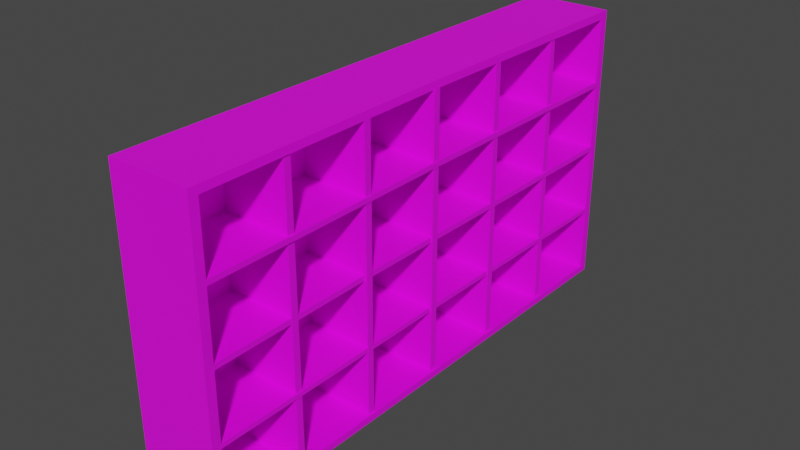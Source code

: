 # Source: bookShelf.blend  (saved by Blender 2.91.10; exported with 4.5.12 LTS)
import bpy
from mathutils import Matrix  # noqa: F401  (used for matrix-valued properties, if any)

bpy.ops.wm.read_factory_settings(use_empty=True)
scene = bpy.context.scene
scene.name = 'Scene'

# ---- collections
col_collection = bpy.data.collections.new('Collection'); scene.collection.children.link(col_collection)

# ---- images (referenced by path relative to the original .blend; pixels are not part of the script)
import os
ASSET_DIR = os.environ.get("B2B_ASSET_DIR", "")  # directory of the original .blend (textures are referenced by path, not embedded)
HERE = os.path.dirname(os.path.abspath(__file__))  # packed textures are extracted next to this script under _unpacked/

def load_image(name, relpath, width, height, colorspace="sRGB"):
    """Load a texture the original file referenced (path relative to the .blend, or extracted next to this script)."""
    p = next((c for c in (os.path.join(HERE, relpath), os.path.join(ASSET_DIR, relpath)) if relpath and os.path.exists(c)), "")
    if p:
        img = bpy.data.images.load(p, check_existing=True)
        img.name = name
    else:  # same state as the original file: an image datablock whose file is absent (Cycles renders it pink)
        img = bpy.data.images.new(name, width, height)
        img.source = "FILE"
        img.filepath = "//" + (relpath or name)
    img.colorspace_settings.name = colorspace
    return img
img_imphenziapalette01_256_gradient_png = load_image('ImphenziaPalette01-256-Gradient.png', 'ImphenziaPalette01-256-Gradient.png', 1024, 1024, 'sRGB')

# ---- materials (node trees are filled in below, after node groups)
mat_x = bpy.data.materials.new('材质')
mat_x.use_transparent_shadow = False

# ---- material node trees
mat_x.use_nodes = True; mat_x.node_tree.nodes.clear()
_N = mat_x.node_tree.nodes; _L = mat_x.node_tree.links
n0 = _N.new('ShaderNodeBsdfPrincipled'); n0.name = 'Principled BSDF'; n0.location = (10, 300)
n0.distribution = 'GGX'
n0.subsurface_method = 'BURLEY'
n0.inputs[3].default_value = 1.45
n0.inputs[27].default_value = (0.0, 0.0, 0.0, 1.0)
n0.inputs[28].default_value = 1.0
n1 = _N.new('ShaderNodeOutputMaterial'); n1.name = 'Material Output'; n1.location = (300, 300)
n2 = _N.new('ShaderNodeTexImage'); n2.name = '图像纹理'; n2.location = (-572, 235)
n2.image = img_imphenziapalette01_256_gradient_png
n2.interpolation = 'Closest'
_L.new(n0.outputs[0], n1.inputs[0])
_L.new(n2.outputs[0], n0.inputs[0])
n1.is_active_output = True

# ---- world
world_world = bpy.data.worlds.new('World'); scene.world = world_world
world_world.use_nodes = True; world_world.node_tree.nodes.clear()
_N = world_world.node_tree.nodes; _L = world_world.node_tree.links
n0 = _N.new('ShaderNodeOutputWorld'); n0.name = 'World Output'; n0.location = (300, 300)
n1 = _N.new('ShaderNodeBackground'); n1.name = 'Background'; n1.location = (10, 300)
n1.inputs[0].default_value = (0.05088, 0.05088, 0.05088, 1.0)
_L.new(n1.outputs[0], n0.inputs[0])
n0.is_active_output = True
world_world.color = (0.05088, 0.05088, 0.05088)
world_world.use_sun_shadow = False
world_world.sun_shadow_jitter_overblur = 0.0

# ---- meshes
me_065 = bpy.data.meshes.new('网格.065')
me_065.from_pydata([(-2.331, -102.4, -12.77), (-2.331, -102.4, 38.08), (-2.331, 97.33, -12.77), (-2.331, 97.33, 38.08), (2.749, 97.33, -12.77), (2.749, 97.33, 38.08), (2.749, -102.4, -12.77), (2.749, -102.4, 38.08), (-191.9, -107.0, -20.16), (191.6, -107.0, -20.16), (-191.9, 102.0, -20.16), (191.6, 102.0, -20.16), (-185.5, -102.0, -10.37), (185.2, -102.0, -10.37), (185.2, -54.56, -10.37), (-185.5, -54.56, -10.37), (-185.5, -51.3, -10.37), (185.2, -51.3, -10.37), (185.2, -3.914, -10.37), (-185.5, -3.914, -10.37), (-185.5, -0.1882, -10.37), (185.2, -0.1882, -10.37), (185.2, 46.18, -10.37), (-185.5, 46.18, -10.37), (-185.5, 49.9, -10.37), (185.2, 49.9, -10.37), (185.2, 96.53, -10.37), (-185.5, 96.53, -10.37), (-191.9, -107.0, 39.58), (191.6, -107.0, 39.58), (185.2, -102.0, 39.58), (-185.5, -102.0, 39.58), (191.6, -53.17, 39.58), (185.2, -54.56, 39.58), (-191.9, -53.17, 39.58), (-185.5, -54.56, 39.58), (185.2, -51.3, 39.58), (-185.5, -51.3, 39.58), (191.6, -2.051, 39.58), (185.2, -3.914, 39.58), (-191.9, -2.051, 39.58), (-185.5, -3.914, 39.58), (185.2, -0.1882, 39.58), (-185.5, -0.1882, 39.58), (191.6, 48.04, 39.58), (185.2, 46.18, 39.58), (-191.9, 48.04, 39.58), (-185.5, 46.18, 39.58), (185.2, 49.9, 39.58), (-185.5, 49.9, 39.58), (191.6, 102.0, 39.58), (185.2, 96.53, 39.58), (-191.9, 102.0, 39.58), (-185.5, 96.53, 39.58), (-5.039, 102.1, 37.34), (-5.039, 102.1, -20.16), (13.66, -107.0, -20.16), (13.66, -107.0, 39.58), (20.89, -102.0, 39.58), (20.89, -102.0, -10.37), (21.71, -56.17, -10.37), (21.71, -56.17, 36.8), (21.71, -52.91, 36.8), (21.71, -52.91, -10.37), (-73.22, -5.518, -10.37), (-73.22, -5.518, 36.24), (-73.22, -1.792, 36.24), (-73.22, -1.792, -10.37), (2.196, 46.18, -10.37), (2.196, 46.18, 38.48), (2.196, 49.9, 38.48), (2.196, 49.9, -10.37), (2.196, 96.68, -10.37), (2.196, 96.68, 37.34), (-127.3, -102.4, -12.77), (-127.3, -102.4, 38.08), (-127.3, 97.33, -12.77), (-127.3, 97.33, 38.08), (-122.3, 97.33, -12.77), (-122.3, 97.33, 38.08), (-122.3, -102.4, -12.77), (-122.3, -102.4, 38.08), (-64.83, -102.4, -12.77), (-64.83, -102.4, 38.08), (-64.83, 97.33, -12.77), (-64.83, 97.33, 38.08), (-59.75, 97.33, -12.77), (-59.75, 97.33, 38.08), (-59.75, -102.4, -12.77), (-59.75, -102.4, 38.08), (122.7, -102.4, -12.77), (122.7, -102.4, 38.08), (122.7, 97.33, -12.77), (122.7, 97.33, 38.08), (127.7, 97.33, -12.77), (127.7, 97.33, 38.08), (127.7, -102.4, -12.77), (127.7, -102.4, 38.08), (60.17, -102.4, -12.77), (60.17, -102.4, 38.08), (60.17, 97.33, -12.77), (60.17, 97.33, 38.08), (65.25, 97.33, -12.77), (65.25, 97.33, 38.08), (65.25, -102.4, -12.77), (65.25, -102.4, 38.08)], [], [(0, 1, 3, 2), (4, 5, 7, 6), (1, 7, 5, 3), (28, 57, 58, 31), (29, 32, 33, 30), (34, 35, 61, 62, 37), (34, 28, 31, 35), (32, 38, 39, 36), (40, 41, 65, 66, 43), (40, 34, 37, 41), (38, 44, 45, 42), (46, 47, 69, 70, 49), (46, 40, 43, 47), (44, 50, 51, 48), (73, 54, 52, 53), (52, 46, 49, 53), (8, 56, 57, 28), (59, 12, 31, 58), (9, 32, 29), (14, 13, 30, 33), (15, 60, 61, 35), (8, 28, 34), (12, 15, 35, 31), (63, 16, 37, 62), (9, 38, 32), (18, 17, 36, 39), (19, 64, 65, 41), (10, 8, 34, 40), (16, 19, 41, 37), (67, 20, 43, 66), (9, 11, 44, 38), (22, 21, 42, 45), (23, 68, 69, 47), (10, 40, 46), (20, 23, 47, 43), (71, 24, 49, 70), (11, 50, 44), (26, 25, 48, 51), (55, 10, 52, 54), (27, 72, 73, 53), (10, 46, 52), (24, 27, 53, 49), (16, 63, 64, 19), (68, 23, 20, 67), (72, 27, 24, 71), (12, 59, 60, 15), (55, 56, 8, 10), (11, 55, 54, 50), (11, 9, 56, 55), (57, 56, 9, 29), (58, 57, 29, 30), (13, 59, 58, 30), (60, 59, 13, 14), (61, 60, 14, 33), (62, 61, 33, 32, 36), (17, 63, 62, 36), (64, 63, 17, 18), (65, 64, 18, 39), (66, 65, 39, 38, 42), (21, 67, 66, 42), (22, 68, 67, 21), (69, 68, 22, 45), (70, 69, 45, 44, 48), (25, 71, 70, 48), (26, 72, 71, 25), (73, 72, 26, 51), (50, 54, 73, 51), (74, 75, 77, 76), (78, 79, 81, 80), (75, 81, 79, 77), (82, 83, 85, 84), (86, 87, 89, 88), (83, 89, 87, 85), (90, 91, 93, 92), (94, 95, 97, 96), (91, 97, 95, 93), (98, 99, 101, 100), (102, 103, 105, 104), (99, 105, 103, 101)])
me_065.polygons.foreach_set('use_smooth', [True] * 79)
_k = set([(1, 3), (5, 7), (8, 10), (8, 28), (8, 56), (9, 11), (9, 29), (9, 56), (10, 52), (10, 55), (11, 50), (11, 55), (12, 15), (12, 31), (12, 59), (13, 14), (13, 30), (13, 59), (14, 33), (14, 60), (15, 35), (15, 60), (16, 19), (16, 37), (16, 63), (17, 18), (17, 36), (17, 63), (18, 39), (18, 64), (19, 41), (19, 64), (20, 23), (20, 43), (20, 67), (21, 22), (21, 42), (21, 67), (22, 45), (22, 68), (23, 47), (23, 68), (24, 27), (24, 49), (24, 71), (25, 26), (25, 48), (25, 71), (26, 51), (26, 72), (27, 53), (27, 72), (28, 34), (28, 57), (29, 32), (29, 57), (30, 33), (30, 58), (31, 35), (31, 58), (32, 33), (32, 38), (33, 61), (34, 35), (34, 40), (35, 61), (36, 39), (36, 62), (37, 41), (37, 62), (38, 44), (39, 65), (40, 46), (41, 65), (42, 45), (42, 66), (43, 47), (43, 66), (44, 50), (45, 69), (46, 52), (47, 69), (48, 51), (48, 70), (49, 53), (49, 70), (50, 54), (51, 73), (52, 54), (53, 73), (75, 77), (79, 81), (83, 85), (87, 89), (91, 93), (95, 97), (99, 101), (103, 105)])
me_065.attributes.new('sharp_edge', 'BOOLEAN', 'EDGE').data.foreach_set('value', [ (min(e.vertices), max(e.vertices)) in _k for e in me_065.edges])
_uv = me_065.uv_layers.new(name='map1')
_uv.uv.foreach_set('vector', [0.2975, 0.9533, 0.2974, 0.9533, 0.2974, 0.9525, 0.2975, 0.9525, 0.2975, 0.9525, 0.2974, 0.9525, 0.2974, 0.9533, 0.2975, 0.9533, 0.2974, 0.9533, 0.2974, 0.9533, 0.2974, 0.9525, 0.2974, 0.9525, 0.2975, 0.9749, 0.2975, 0.9749, 0.2975, 0.9749, 0.2975, 0.9749, 0.2975, 0.9749, 0.2975, 0.9749, 0.2975, 0.9749, 0.2975, 0.9749, 0.2975, 0.9749, 0.2975, 0.9749, 0.2975, 0.9749, 0.2975, 0.9749, 0.2975, 0.9749, 0.2975, 0.9749, 0.2975, 0.9749, 0.2975, 0.9749, 0.2975, 0.9749, 0.2975, 0.9749, 0.2975, 0.9749, 0.2975, 0.9749, 0.2975, 0.9749, 0.2975, 0.9749, 0.2975, 0.9749, 0.2975, 0.9749, 0.2975, 0.9749, 0.2975, 0.9749, 0.2975, 0.9749, 0.2975, 0.9749, 0.2975, 0.9749, 0.2975, 0.9749, 0.2975, 0.9749, 0.2975, 0.9749, 0.2975, 0.9749, 0.2975, 0.9749, 0.2975, 0.9749, 0.2975, 0.9749, 0.2975, 0.9749, 0.2975, 0.9749, 0.2975, 0.9749, 0.2975, 0.9749, 0.2975, 0.9749, 0.2975, 0.9749, 0.2975, 0.9749, 0.2975, 0.9749, 0.2975, 0.9749, 0.2975, 0.9749, 0.2975, 0.9749, 0.2975, 0.9749, 0.2975, 0.9749, 0.2975, 0.9749, 0.2975, 0.9749, 0.2975, 0.9749, 0.2975, 0.9749, 0.2975, 0.9749, 0.2975, 0.9749, 0.2975, 0.9749, 0.2975, 0.9749, 0.2975, 0.9749, 0.2975, 0.9749, 0.2975, 0.9617, 0.2975, 0.9617, 0.2975, 0.9749, 0.2975, 0.9749, 0.9753, 0.9769, 0.9753, 0.9769, 0.9753, 0.9769, 0.2975, 0.9749, 0.2975, 0.9749, 0.2975, 0.9749, 0.2975, 0.9749, 0.2975, 0.9749, 0.2975, 0.9749, 0.2975, 0.9749, 0.2975, 0.9749, 0.9753, 0.9769, 0.9753, 0.9769, 0.9753, 0.9769, 0.2975, 0.9617, 0.2975, 0.9749, 0.2975, 0.9749, 0.2975, 0.9749, 0.2975, 0.9617, 0.2975, 0.9749, 0.2975, 0.9749, 0.2975, 0.9749, 0.9753, 0.9769, 0.9753, 0.9769, 0.9753, 0.9769, 0.2975, 0.9749, 0.2975, 0.9617, 0.2975, 0.9749, 0.2975, 0.9749, 0.2975, 0.9749, 0.2975, 0.9749, 0.2975, 0.9749, 0.2975, 0.9749, 0.9753, 0.9769, 0.9753, 0.9769, 0.9753, 0.9769, 0.9753, 0.9769, 0.2975, 0.9749, 0.2975, 0.9749, 0.2975, 0.9749, 0.2975, 0.9749, 0.2975, 0.9749, 0.2975, 0.9749, 0.2975, 0.9749, 0.2975, 0.9749, 0.9753, 0.9769, 0.9753, 0.9769, 0.9753, 0.9769, 0.9753, 0.9769, 0.2975, 0.9749, 0.2975, 0.9749, 0.2975, 0.9749, 0.2975, 0.9749, 0.2975, 0.9749, 0.2975, 0.9749, 0.2975, 0.9749, 0.2975, 0.9749, 0.9753, 0.9769, 0.9753, 0.9769, 0.9753, 0.9769, 0.2975, 0.9749, 0.2975, 0.9749, 0.2975, 0.9749, 0.2975, 0.9749, 0.2975, 0.9749, 0.2975, 0.9749, 0.2975, 0.9749, 0.2975, 0.9749, 0.9753, 0.9769, 0.9753, 0.9769, 0.9753, 0.9769, 0.2975, 0.9749, 0.2975, 0.9749, 0.2975, 0.9749, 0.2975, 0.9749, 0.9753, 0.9769, 0.9753, 0.9769, 0.9753, 0.9769, 0.9753, 0.9769, 0.2975, 0.9749, 0.2975, 0.9749, 0.2975, 0.9749, 0.2975, 0.9749, 0.9753, 0.9769, 0.9753, 0.9769, 0.9753, 0.9769, 0.2975, 0.9749, 0.2975, 0.9749, 0.2975, 0.9749, 0.2975, 0.9749, 0.2975, 0.9507, 0.2975, 0.9374, 0.2975, 0.9507, 0.2975, 0.9507, 0.2975, 0.9507, 0.2975, 0.9507, 0.2975, 0.9507, 0.2975, 0.9507, 0.2975, 0.9507, 0.2975, 0.9507, 0.2975, 0.9507, 0.2975, 0.9507, 0.2975, 0.9374, 0.2975, 0.9374, 0.2975, 0.9507, 0.2975, 0.9507, 0.2975, 0.9749, 0.2975, 0.9749, 0.2975, 0.9749, 0.2975, 0.9749, 0.9753, 0.9769, 0.9753, 0.9769, 0.9753, 0.9769, 0.9753, 0.9769, 0.2975, 0.9749, 0.2975, 0.9749, 0.2975, 0.9749, 0.2975, 0.9749, 0.2975, 0.9749, 0.2975, 0.9749, 0.2975, 0.9749, 0.2975, 0.9749, 0.2975, 0.9749, 0.2975, 0.9749, 0.2975, 0.9749, 0.2975, 0.9749, 0.2975, 0.9749, 0.2975, 0.9617, 0.2975, 0.9749, 0.2975, 0.9749, 0.2975, 0.9507, 0.2975, 0.9374, 0.2975, 0.9507, 0.2975, 0.9507, 0.2975, 0.9749, 0.2975, 0.9749, 0.2975, 0.9749, 0.2975, 0.9749, 0.2975, 0.9749, 0.2975, 0.9749, 0.2975, 0.9749, 0.2975, 0.9749, 0.2975, 0.9749, 0.2975, 0.9617, 0.2975, 0.9617, 0.2975, 0.9749, 0.2975, 0.9749, 0.2975, 0.9507, 0.2975, 0.9374, 0.2975, 0.9374, 0.2975, 0.9507, 0.2975, 0.9749, 0.2975, 0.9749, 0.2975, 0.9749, 0.2975, 0.9749, 0.2975, 0.9749, 0.2975, 0.9749, 0.2975, 0.9749, 0.2975, 0.9749, 0.2975, 0.9749, 0.2975, 0.9749, 0.2975, 0.9749, 0.2975, 0.9749, 0.2975, 0.9749, 0.2975, 0.9507, 0.2975, 0.9507, 0.2975, 0.9507, 0.2975, 0.9507, 0.2975, 0.9749, 0.2975, 0.9749, 0.2975, 0.9749, 0.2975, 0.9749, 0.2975, 0.9749, 0.2975, 0.9749, 0.2975, 0.9749, 0.2975, 0.9749, 0.2975, 0.9749, 0.2975, 0.9749, 0.2975, 0.9749, 0.2975, 0.9749, 0.2975, 0.9749, 0.2975, 0.9507, 0.2975, 0.9507, 0.2975, 0.9507, 0.2975, 0.9507, 0.2975, 0.9749, 0.2975, 0.9749, 0.2975, 0.9749, 0.2975, 0.9749, 0.2975, 0.9749, 0.2975, 0.9749, 0.2975, 0.9749, 0.2975, 0.9749, 0.298, 0.9534, 0.2979, 0.9534, 0.2979, 0.9525, 0.298, 0.9525, 0.298, 0.9525, 0.2979, 0.9525, 0.2979, 0.9534, 0.298, 0.9534, 0.2979, 0.9534, 0.2979, 0.9534, 0.2979, 0.9525, 0.2979, 0.9525, 0.2977, 0.9533, 0.2976, 0.9534, 0.2977, 0.9525, 0.2978, 0.9525, 0.2978, 0.9525, 0.2976, 0.9525, 0.2976, 0.9534, 0.2977, 0.9533, 0.2976, 0.9534, 0.2976, 0.9534, 0.2976, 0.9525, 0.2977, 0.9525, 0.2972, 0.9532, 0.297, 0.9533, 0.297, 0.9525, 0.2972, 0.9525, 0.2972, 0.9525, 0.297, 0.9525, 0.297, 0.9533, 0.2972, 0.9532, 0.297, 0.9533, 0.297, 0.9533, 0.297, 0.9525, 0.297, 0.9525, 0.2973, 0.9533, 0.2972, 0.9533, 0.2972, 0.9525, 0.2973, 0.9525, 0.2973, 0.9525, 0.2972, 0.9525, 0.2972, 0.9533, 0.2973, 0.9533, 0.2972, 0.9533, 0.2972, 0.9533, 0.2972, 0.9525, 0.2972, 0.9525])
me_065.materials.append(mat_x)
me_065.materials.append(None)
me_065.use_remesh_fix_poles = True
me_065.use_remesh_preserve_attributes = False
me_065.use_mirror_vertex_groups = False
me_065.update()
me_065.normals_split_custom_set([tuple(v) for v in zip(*[iter([-1.0, 0.0, 0.0, -1.0, 0.0, 0.0, -1.0, 0.0, 0.0, -1.0, 0.0, 0.0, 1.0, 0.0, 0.0, 1.0, 0.0, 0.0, 1.0, 0.0, 0.0, 1.0, 0.0, 0.0, 0.0, 0.0, 1.0, 0.0, 0.0, 1.0, 0.0, 0.0, 1.0, 0.0, 0.0, 1.0, 2.175e-07, 0.0, 1.0, 0.0, 0.0, 1.0, 0.0, 0.0, 1.0, 1.785e-07, 0.0, 1.0, -2.175e-07, 0.0, 1.0, -3.765e-07, 0.0, 1.0, -3.765e-07, 0.0, 1.0, -1.785e-07, 0.0, 1.0, 0.001394, -0.002247, 1.0, 0.007879, 0.0795, 0.9968, -0.01118, 0.07521, 0.9971, -0.008748, -0.05286, 0.9986, 0.003775, -0.02858, 0.9996, 3.765e-07, 0.0, 1.0, 2.175e-07, 0.0, 1.0, 1.785e-07, 0.0, 1.0, 3.765e-07, 0.0, 1.0, -0.001605, -0.001277, 1.0, -0.001149, 8.661e-05, 1.0, -0.004582, 0.01348, 0.9999, -0.005356, -0.01575, 0.9999, 0.001314, 0.0005604, 1.0, 0.006423, 0.0486, 0.9988, -0.006265, 0.03842, 0.9992, -0.006532, -0.03859, 0.9992, 0.006657, -0.0504, 0.9987, 0.001314, 0.0005604, 1.0, 0.001394, -0.002247, 1.0, 0.003775, -0.02858, 0.9996, 0.006423, 0.0486, 0.9988, -0.001149, 8.661e-05, 1.0, -0.0001076, -4.597e-08, 1.0, 1.009e-05, -1.728e-07, 1.0, -0.004634, -0.01359, 0.9999, -1.487e-05, 5.057e-08, 1.0, -3.383e-06, -1.674e-07, 1.0, -7.368e-05, 0.0, 1.0, -7.368e-05, 0.0, 1.0, -3.184e-06, 1.682e-07, 1.0, -1.487e-05, 5.057e-08, 1.0, 0.001314, 0.0005604, 1.0, 0.006657, -0.0504, 0.9987, -3.383e-06, -1.674e-07, 1.0, -0.0001076, -4.597e-08, 1.0, -0.01097, 0.01065, 0.9999, -0.01202, 0.01166, 0.9999, 9.738e-06, 1.72e-07, 1.0, -0.007025, 0.03369, 0.9994, 0.008909, 0.05838, 0.9983, 0.01755, 0.04386, 0.9989, 0.02094, 0.05234, 0.9984, 0.01755, 0.04386, 0.9989, -1.487e-05, 5.057e-08, 1.0, -3.184e-06, 1.682e-07, 1.0, 0.02094, 0.05234, 0.9984, 0.0, -1.0, 0.0, 0.0, -1.0, 0.0, 0.0, -1.0, 0.0, 0.0, -1.0, 0.0, 0.0, 1.0, 0.0, 0.0, 1.0, 0.0, 0.0, 1.0, 0.0, 0.0, 1.0, 0.0, 1.0, 0.0, 0.0, 1.0, 0.0, 0.0, 1.0, 0.0, 0.0, -1.0, 0.0, 0.0, -1.0, 0.0, 0.0, -1.0, 0.0, 0.0, -1.0, 0.0, 0.0, -0.004291, -1.0, 0.0, -2.171e-05, -1.0, -9.254e-11, -0.0003004, -1.0, 1.807e-05, -0.004291, -1.0, 4.933e-08, -1.0, 0.0, 0.0, -1.0, 0.0, 0.0, -1.0, 0.0, 0.0, 1.0, 0.0, 0.0, 1.0, 0.0, 0.0, 1.0, 0.0, 0.0, 1.0, 0.0, 0.0, 1.386e-05, 1.0, -9.186e-11, 0.004291, 1.0, 1.657e-07, 0.004291, 1.0, -1.31e-07, 0.0002427, 1.0, -4.105e-08, 1.0, 0.0, 0.0, 1.0, 0.0, 0.0, 1.0, 0.0, 0.0, -1.0, 0.0, 0.0, -1.0, 0.0, 0.0, -1.0, 0.0, 0.0, -1.0, 0.0, 0.0, 0.006142, -1.0, 0.0, 5.612e-05, -1.0, 0.0, 5.034e-05, -1.0, -1.408e-07, 0.006142, -1.0, 3.6e-07, -1.0, 0.0, 0.0, -1.0, 0.0, 0.0, -1.0, 0.0, 0.0, -1.0, 0.0, 0.0, 1.0, 0.0, 0.0, 1.0, 0.0, 0.0, 1.0, 0.0, 0.0, 1.0, 0.0, 0.0, -2.072e-05, 1.0, 0.0, -0.006142, 1.0, 9.801e-07, -0.006142, 1.0, 4.731e-07, -6.226e-05, 1.0, 1.14e-07, 1.0, 0.0, 0.0, 1.0, 0.0, 0.0, 1.0, 0.0, 0.0, 1.0, 0.0, 0.0, -1.0, 0.0, 0.0, -1.0, 0.0, 0.0, -1.0, 0.0, 0.0, -1.0, 0.0, 0.0, 0.0, -1.0, 0.0, 0.0, -1.0, 0.0, 0.0, -1.0, 0.0, 0.0, -1.0, 0.0, -1.0, 0.0, 0.0, -1.0, 0.0, 0.0, -1.0, 0.0, 0.0, 1.0, 0.0, 0.0, 1.0, 0.0, 0.0, 1.0, 0.0, 0.0, 1.0, 0.0, 0.0, 0.0, 1.0, 0.0, 0.0, 1.0, 0.0, 0.0, 1.0, 0.0, 0.0, 1.0, 0.0, 1.0, 0.0, 0.0, 1.0, 0.0, 0.0, 1.0, 0.0, 0.0, -1.0, 0.0, 0.0, -1.0, 0.0, 0.0, -1.0, 0.0, 0.0, -1.0, 0.0, 0.0, -1.983e-05, 1.0, 0.0, 0.01497, 0.9999, -6.894e-10, 0.01497, 0.9999, -0.0001885, -1.998e-05, 1.0, 0.0, -0.01607, -0.9999, 8.061e-07, -1.04e-05, -1.0, 0.0, -0.0003459, -1.0, 3.993e-06, -0.01607, -0.9999, 3.749e-07, -1.0, 0.0, 0.0, -1.0, 0.0, 0.0, -1.0, 0.0, 0.0, 1.0, 0.0, 0.0, 1.0, 0.0, 0.0, 1.0, 0.0, 0.0, 1.0, 0.0, 0.0, -1.527e-09, 0.0, 1.0, -2.225e-10, 0.0, 1.0, -1.3e-09, 0.0, 1.0, -1.527e-09, 0.0, 1.0, 4.089e-10, 0.0, 1.0, -1.074e-09, 0.0, 1.0, -1.074e-09, 0.0, 1.0, -7.489e-10, 0.0, 1.0, 0.0, 0.0, 1.0, 0.0, 0.0, 1.0, 0.0, 0.0, 1.0, 0.0, 0.0, 1.0, -1.583e-09, 0.0, 1.0, 1.175e-09, 0.0, 1.0, 1.24e-09, 0.0, 1.0, -1.583e-09, 0.0, 1.0, 0.0, 0.0, -1.0, 0.0, 0.0, -1.0, 0.0, 0.0, -1.0, 0.0, 0.0, -1.0, -0.005805, 1.0, 0.0, -1.983e-05, 1.0, 0.0, -1.998e-05, 1.0, 0.0, -0.005805, 1.0, 2.442e-07, 0.0, 0.0, -1.0, 0.0, 0.0, -1.0, 0.0, 0.0, -1.0, 0.0, 0.0, -1.0, 0.0, -1.0, 0.0, 0.0, -1.0, 0.0, 0.0, -1.0, 0.0, 0.0, -1.0, 0.0, 0.0, 0.0, 1.0, 0.0, 0.0, 1.0, -2.175e-07, 0.0, 1.0, -1.785e-07, 0.0, 1.0, 0.0, 1.0, 0.0, 0.0, 1.0, 0.0, 0.0, 1.0, 0.0, 0.0, 1.0, 0.0, 1.24e-09, 0.0, 1.0, 1.175e-09, 0.0, 1.0, 3.997e-09, 0.0, 1.0, 3.997e-09, 0.0, 1.0, -0.0003004, -1.0, 1.807e-05, -2.171e-05, -1.0, -9.254e-11, 0.01068, -0.9999, 4.142e-08, 0.01068, -0.9999, 3.187e-09, -0.008748, -0.05286, 0.9986, -0.01118, 0.07521, 0.9971, -0.01876, 0.07344, 0.9971, -0.001605, -0.001277, 1.0, -0.005356, -0.01575, 0.9999, -0.01068, 0.9999, 0.0, 1.386e-05, 1.0, -9.186e-11, 0.0002427, 1.0, -4.105e-08, -0.01068, 0.9999, 3.867e-08, -1.3e-09, 0.0, 1.0, -2.225e-10, 0.0, 1.0, 0.0, 0.0, 1.0, 0.0, 0.0, 1.0, 5.034e-05, -1.0, -1.408e-07, 5.612e-05, -1.0, 0.0, -0.002566, -1.0, -3.835e-10, -0.002565, -1.0, -0.0001132, -0.006532, -0.03859, 0.9992, -0.006265, 0.03842, 0.9992, -0.004582, 0.01348, 0.9999, -0.001149, 8.661e-05, 1.0, -0.004634, -0.01359, 0.9999, 0.002566, 1.0, 4.191e-07, -2.072e-05, 1.0, 0.0, -6.226e-05, 1.0, 1.14e-07, 0.002566, 1.0, 5.797e-07, 7.351e-10, 0.0, 1.0, 4.089e-10, 0.0, 1.0, -7.489e-10, 0.0, 1.0, 7.351e-10, 0.0, 1.0, 0.0, -1.0, 0.0, 0.0, -1.0, 0.0, 0.0, -1.0, 0.0, 0.0, -1.0, 0.0, -7.368e-05, 0.0, 1.0, -7.368e-05, 0.0, 1.0, 1.009e-05, -1.728e-07, 1.0, -0.0001076, -4.597e-08, 1.0, 9.738e-06, 1.72e-07, 1.0, 0.0, 1.0, 0.0, 0.0, 1.0, 0.0, 0.0, 1.0, 0.0, 0.0, 1.0, 0.0, 0.0, 0.0, 1.0, 0.0, 0.0, 1.0, 0.0, 0.0, 1.0, 0.0, 0.0, 1.0, -0.0003459, -1.0, 3.993e-06, -1.04e-05, -1.0, 0.0, 0.006226, -1.0, 3.382e-07, 0.006226, -1.0, -3.767e-08, -0.01097, 0.01065, 0.9999, 0.008909, 0.05838, 0.9983, -0.007025, 0.03369, 0.9994, -0.01202, 0.01166, 0.9999, -1.0, 0.0, 0.0, -1.0, 0.0, 0.0, -1.0, 0.0, 0.0, -1.0, 0.0, 0.0, 1.0, 0.0, 0.0, 1.0, 0.0, 0.0, 1.0, 0.0, 0.0, 1.0, 0.0, 0.0, 0.0, 0.0, 1.0, 0.0, 0.0, 1.0, 0.0, 0.0, 1.0, 0.0, 0.0, 1.0, -1.0, 0.0, 0.0, -1.0, 0.0, 0.0, -1.0, 0.0, 0.0, -1.0, 0.0, 0.0, 1.0, 0.0, 0.0, 1.0, 0.0, 0.0, 1.0, 0.0, 0.0, 1.0, 0.0, 0.0, 0.0, 0.0, 1.0, 0.0, 0.0, 1.0, 0.0, 0.0, 1.0, 0.0, 0.0, 1.0, -1.0, 0.0, 0.0, -1.0, 0.0, 0.0, -1.0, 0.0, 0.0, -1.0, 0.0, 0.0, 1.0, 0.0, 0.0, 1.0, 0.0, 0.0, 1.0, 0.0, 0.0, 1.0, 0.0, 0.0, 0.0, 0.0, 1.0, 0.0, 0.0, 1.0, 0.0, 0.0, 1.0, 0.0, 0.0, 1.0, -1.0, 0.0, 0.0, -1.0, 0.0, 0.0, -1.0, 0.0, 0.0, -1.0, 0.0, 0.0, 1.0, 0.0, 0.0, 1.0, 0.0, 0.0, 1.0, 0.0, 0.0, 1.0, 0.0, 0.0, 0.0, 0.0, 1.0, 0.0, 0.0, 1.0, 0.0, 0.0, 1.0, 0.0, 0.0, 1.0])] * 3)])

# ---- objects
ob_bookshelf = bpy.data.objects.new('BookShelf', me_065)
ob_bookloca_1 = bpy.data.objects.new('BookLocA_1', None)
ob_bookloca_2 = bpy.data.objects.new('BookLocA_2', None)
ob_bookloca_3 = bpy.data.objects.new('BookLocA_3', None)
ob_bookloca_4 = bpy.data.objects.new('BookLocA_4', None)
ob_bookloca_5 = bpy.data.objects.new('BookLocA_5', None)
ob_bookloca_6 = bpy.data.objects.new('BookLocA_6', None)
ob_booklocb_1 = bpy.data.objects.new('BookLocB_1', None)
ob_booklocb_2 = bpy.data.objects.new('BookLocB_2', None)
ob_booklocb_3 = bpy.data.objects.new('BookLocB_3', None)
ob_booklocb_4 = bpy.data.objects.new('BookLocB_4', None)
ob_booklocb_5 = bpy.data.objects.new('BookLocB_5', None)
ob_booklocb_6 = bpy.data.objects.new('BookLocB_6', None)
ob_booklocc_1 = bpy.data.objects.new('BookLocC_1', None)
ob_booklocc_2 = bpy.data.objects.new('BookLocC_2', None)
ob_booklocc_3 = bpy.data.objects.new('BookLocC_3', None)
ob_booklocc_4 = bpy.data.objects.new('BookLocC_4', None)
ob_booklocc_5 = bpy.data.objects.new('BookLocC_5', None)
ob_booklocc_6 = bpy.data.objects.new('BookLocC_6', None)
ob_booklocd_1 = bpy.data.objects.new('BookLocD_1', None)
ob_booklocd_2 = bpy.data.objects.new('BookLocD_2', None)
ob_booklocd_3 = bpy.data.objects.new('BookLocD_3', None)
ob_booklocd_4 = bpy.data.objects.new('BookLocD_4', None)
ob_booklocd_5 = bpy.data.objects.new('BookLocD_5', None)
ob_booklocd_6 = bpy.data.objects.new('BookLocD_6', None)

# ---- transforms, parenting, visibility, modifiers, constraints
ob_bookshelf.location = (-0.08664, 0.0, 0.8579)
ob_bookshelf.rotation_euler = (1.571, -0.0, 1.571)
ob_bookshelf.scale = (0.008, 0.008, 0.008)
ob_bookshelf.color = (0.8, 0.8, 0.8, 1.0)
ob_bookshelf.lineart.crease_threshold = 0.0
ob_bookloca_1.location = (0.2078, -1.44, 1.257)
ob_bookloca_1.empty_display_type = 'ARROWS'
ob_bookloca_1.lineart.crease_threshold = 0.0
ob_bookloca_2.location = (0.2078, -0.929, 1.257)
ob_bookloca_2.empty_display_type = 'ARROWS'
ob_bookloca_2.lineart.crease_threshold = 0.0
ob_bookloca_3.location = (0.2078, -0.4398, 1.257)
ob_bookloca_3.empty_display_type = 'ARROWS'
ob_bookloca_3.lineart.crease_threshold = 0.0
ob_bookloca_4.location = (0.2078, 0.06904, 1.257)
ob_bookloca_4.empty_display_type = 'ARROWS'
ob_bookloca_4.lineart.crease_threshold = 0.0
ob_bookloca_5.location = (0.2078, 0.5592, 1.257)
ob_bookloca_5.empty_display_type = 'ARROWS'
ob_bookloca_5.lineart.crease_threshold = 0.0
ob_bookloca_6.location = (0.2078, 1.059, 1.257)
ob_bookloca_6.empty_display_type = 'ARROWS'
ob_bookloca_6.lineart.crease_threshold = 0.0
ob_booklocb_1.location = (0.2078, -1.44, 0.8558)
ob_booklocb_1.empty_display_type = 'ARROWS'
ob_booklocb_1.lineart.crease_threshold = 0.0
ob_booklocb_2.location = (0.2078, -0.929, 0.8558)
ob_booklocb_2.empty_display_type = 'ARROWS'
ob_booklocb_2.lineart.crease_threshold = 0.0
ob_booklocb_3.location = (0.2078, -0.4398, 0.8558)
ob_booklocb_3.empty_display_type = 'ARROWS'
ob_booklocb_3.lineart.crease_threshold = 0.0
ob_booklocb_4.location = (0.2078, 0.06904, 0.8558)
ob_booklocb_4.empty_display_type = 'ARROWS'
ob_booklocb_4.lineart.crease_threshold = 0.0
ob_booklocb_5.location = (0.2078, 0.5592, 0.8558)
ob_booklocb_5.empty_display_type = 'ARROWS'
ob_booklocb_5.lineart.crease_threshold = 0.0
ob_booklocb_6.location = (0.2078, 1.059, 0.8558)
ob_booklocb_6.empty_display_type = 'ARROWS'
ob_booklocb_6.lineart.crease_threshold = 0.0
ob_booklocc_1.location = (0.2078, -1.44, 0.4471)
ob_booklocc_1.empty_display_type = 'ARROWS'
ob_booklocc_1.lineart.crease_threshold = 0.0
ob_booklocc_2.location = (0.2078, -0.929, 0.4471)
ob_booklocc_2.empty_display_type = 'ARROWS'
ob_booklocc_2.lineart.crease_threshold = 0.0
ob_booklocc_3.location = (0.2078, -0.4398, 0.4471)
ob_booklocc_3.empty_display_type = 'ARROWS'
ob_booklocc_3.lineart.crease_threshold = 0.0
ob_booklocc_4.location = (0.2078, 0.06904, 0.4471)
ob_booklocc_4.empty_display_type = 'ARROWS'
ob_booklocc_4.lineart.crease_threshold = 0.0
ob_booklocc_5.location = (0.2078, 0.5592, 0.4471)
ob_booklocc_5.empty_display_type = 'ARROWS'
ob_booklocc_5.lineart.crease_threshold = 0.0
ob_booklocc_6.location = (0.2078, 1.059, 0.4471)
ob_booklocc_6.empty_display_type = 'ARROWS'
ob_booklocc_6.lineart.crease_threshold = 0.0
ob_booklocd_1.location = (0.2078, -1.44, 0.04226)
ob_booklocd_1.empty_display_type = 'ARROWS'
ob_booklocd_1.lineart.crease_threshold = 0.0
ob_booklocd_2.location = (0.2078, -0.929, 0.04226)
ob_booklocd_2.empty_display_type = 'ARROWS'
ob_booklocd_2.lineart.crease_threshold = 0.0
ob_booklocd_3.location = (0.2078, -0.4398, 0.04226)
ob_booklocd_3.empty_display_type = 'ARROWS'
ob_booklocd_3.lineart.crease_threshold = 0.0
ob_booklocd_4.location = (0.2078, 0.06904, 0.04226)
ob_booklocd_4.empty_display_type = 'ARROWS'
ob_booklocd_4.lineart.crease_threshold = 0.0
ob_booklocd_5.location = (0.2078, 0.5592, 0.04226)
ob_booklocd_5.empty_display_type = 'ARROWS'
ob_booklocd_5.lineart.crease_threshold = 0.0
ob_booklocd_6.location = (0.2078, 1.059, 0.04226)
ob_booklocd_6.empty_display_type = 'ARROWS'
ob_booklocd_6.lineart.crease_threshold = 0.0

# ---- collection membership
col_collection.objects.link(ob_bookshelf)
col_collection.objects.link(ob_bookloca_1)
col_collection.objects.link(ob_bookloca_2)
col_collection.objects.link(ob_bookloca_3)
col_collection.objects.link(ob_bookloca_4)
col_collection.objects.link(ob_bookloca_5)
col_collection.objects.link(ob_bookloca_6)
col_collection.objects.link(ob_booklocb_1)
col_collection.objects.link(ob_booklocb_2)
col_collection.objects.link(ob_booklocb_3)
col_collection.objects.link(ob_booklocb_4)
col_collection.objects.link(ob_booklocb_5)
col_collection.objects.link(ob_booklocb_6)
col_collection.objects.link(ob_booklocc_1)
col_collection.objects.link(ob_booklocc_2)
col_collection.objects.link(ob_booklocc_3)
col_collection.objects.link(ob_booklocc_4)
col_collection.objects.link(ob_booklocc_5)
col_collection.objects.link(ob_booklocc_6)
col_collection.objects.link(ob_booklocd_1)
col_collection.objects.link(ob_booklocd_2)
col_collection.objects.link(ob_booklocd_3)
col_collection.objects.link(ob_booklocd_4)
col_collection.objects.link(ob_booklocd_5)
col_collection.objects.link(ob_booklocd_6)

# ---- scene / render settings (as saved in the file)
scene.frame_start = 1; scene.frame_end = 250; scene.frame_set(1)
scene.render.engine = 'BLENDER_EEVEE_NEXT'
scene.cycles.use_denoising = False
scene.cycles.samples = 128
scene.cycles.sampling_pattern = 'TABULATED_SOBOL'
scene.cycles.use_adaptive_sampling = False
scene.cycles.use_light_tree = False
scene.view_settings.view_transform = 'Filmic'
bpy.context.view_layer.update()

# ---- added for rendering (the .blend has no active camera and no usable light): camera, sun
cam_auto = bpy.data.cameras.new('AutoCamera')
cam_auto.lens = 50.0
cam_auto.sensor_width = 36.0
cam_auto.clip_end = 1000.0
ob_auto_camera = bpy.data.objects.new('AutoCamera', cam_auto)
scene.collection.objects.link(ob_auto_camera)
ob_auto_camera.location = (3.25437, -3.91745, 3.44928)
ob_auto_camera.rotation_euler = (1.09748, -7.21219e-08, 0.694738)
scene.camera = ob_auto_camera
light_auto_sun = bpy.data.lights.new('AutoSun', 'SUN')
light_auto_sun.energy = 3.0
light_auto_sun.angle = 0.0523599
ob_auto_sun = bpy.data.objects.new('AutoSun', light_auto_sun)
scene.collection.objects.link(ob_auto_sun)
ob_auto_sun.rotation_euler = (0.872665, 0.174533, 0.523599)
bpy.context.view_layer.update()
